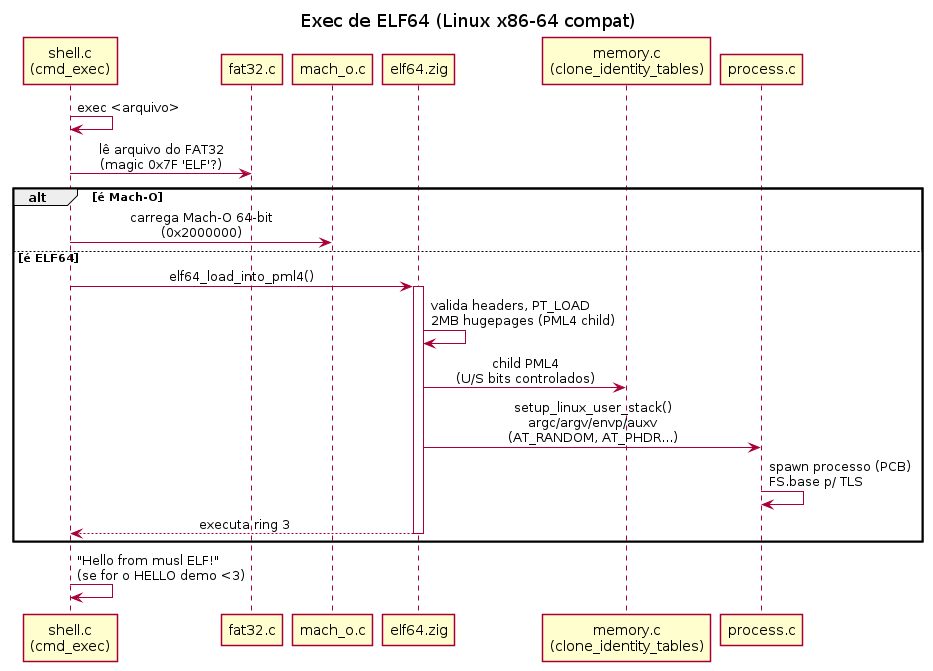

The diagram above was rendered by PlantUML. Its source (embedded in the PNG):
@startuml

title Exec de ELF64 (Linux x86-64 compat)

skinparam shadowing false
skinparam defaultFontName "SansSerif"
skinparam sequenceMessageAlign center

participant "shell.c\n(cmd_exec)" as sh
participant "fat32.c" as fs
participant "mach_o.c" as macho
participant "elf64.zig" as elf
participant "memory.c\n(clone_identity_tables)" as mem
participant "process.c" as proc

sh -> sh : exec <arquivo>
sh -> fs : lê arquivo do FAT32\n(magic 0x7F 'ELF'?)
alt é Mach-O
    sh -> macho : carrega Mach-O 64-bit\n(0x2000000)
else é ELF64
    sh -> elf : elf64_load_into_pml4()
    activate elf
    elf -> elf : valida headers, PT_LOAD\n2MB hugepages (PML4 child)
    elf -> mem : child PML4\n(U/S bits controlados)
    elf -> proc : setup_linux_user_stack()\nargc/argv/envp/auxv\n(AT_RANDOM, AT_PHDR...)
    proc -> proc : spawn processo (PCB)\nFS.base p/ TLS
    elf --> sh : executa ring 3
    deactivate elf
end
sh -> sh : "Hello from musl ELF!"\n(se for o HELLO demo <3)
@enduml